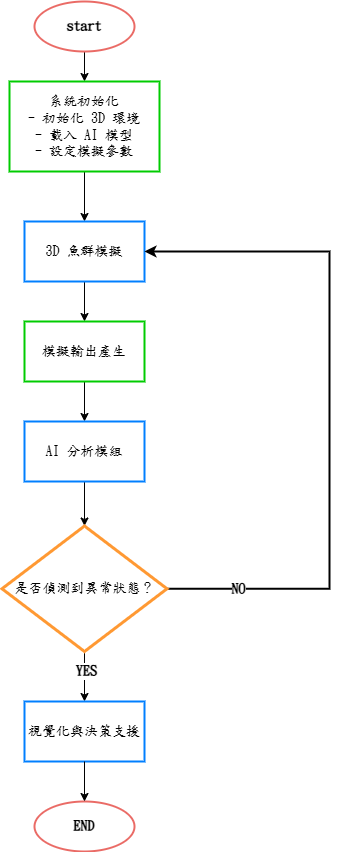

The diagram above was exported from draw.io. Its source (the exported page's mxGraphModel, read from the mxfile embedded in the PNG):
<mxGraphModel dx="1871" dy="634" grid="1" gridSize="10" guides="1" tooltips="1" connect="1" arrows="1" fold="1" page="1" pageScale="1" pageWidth="827" pageHeight="1169" math="0" shadow="0">
  <root>
    <mxCell id="0" />
    <mxCell id="1" parent="0" />
    <mxCell id="igdyuRqs2JUvhgV0-ZQm-9" value="" style="edgeStyle=orthogonalEdgeStyle;rounded=0;orthogonalLoop=1;jettySize=auto;html=1;" parent="1" source="igdyuRqs2JUvhgV0-ZQm-4" target="igdyuRqs2JUvhgV0-ZQm-5" edge="1">
      <mxGeometry relative="1" as="geometry" />
    </mxCell>
    <mxCell id="igdyuRqs2JUvhgV0-ZQm-4" value="start" style="strokeWidth=2;html=1;shape=mxgraph.flowchart.start_1;whiteSpace=wrap;fontFamily=標楷體;fontSize=14;fontStyle=1;strokeColor=#EA6B66;" parent="1" vertex="1">
      <mxGeometry x="15" y="20" width="100" height="50" as="geometry" />
    </mxCell>
    <mxCell id="igdyuRqs2JUvhgV0-ZQm-11" style="edgeStyle=orthogonalEdgeStyle;rounded=0;orthogonalLoop=1;jettySize=auto;html=1;exitX=0.5;exitY=1;exitDx=0;exitDy=0;entryX=0.5;entryY=0;entryDx=0;entryDy=0;" parent="1" source="igdyuRqs2JUvhgV0-ZQm-5" target="igdyuRqs2JUvhgV0-ZQm-10" edge="1">
      <mxGeometry relative="1" as="geometry" />
    </mxCell>
    <mxCell id="igdyuRqs2JUvhgV0-ZQm-5" value="&lt;div&gt;系統初始化&lt;/div&gt;&lt;div&gt;- 初始化 3D 環境&lt;/div&gt;&lt;div&gt;- 載入 AI 模型&lt;/div&gt;&lt;div&gt;- 設定模擬參數&lt;/div&gt;" style="rounded=0;whiteSpace=wrap;html=1;strokeColor=#00CC00;fontFamily=標楷體;fontSize=14;strokeWidth=2;" parent="1" vertex="1">
      <mxGeometry x="-10" y="100" width="150" height="90" as="geometry" />
    </mxCell>
    <mxCell id="igdyuRqs2JUvhgV0-ZQm-13" value="" style="edgeStyle=orthogonalEdgeStyle;rounded=0;orthogonalLoop=1;jettySize=auto;html=1;" parent="1" source="igdyuRqs2JUvhgV0-ZQm-10" target="igdyuRqs2JUvhgV0-ZQm-12" edge="1">
      <mxGeometry relative="1" as="geometry" />
    </mxCell>
    <mxCell id="igdyuRqs2JUvhgV0-ZQm-10" value="&lt;div&gt;3D 魚群模擬&lt;/div&gt;" style="rounded=0;whiteSpace=wrap;html=1;fontFamily=標楷體;fontSize=14;strokeColor=#007FFF;strokeWidth=2;" parent="1" vertex="1">
      <mxGeometry x="5" y="240" width="120" height="60" as="geometry" />
    </mxCell>
    <mxCell id="igdyuRqs2JUvhgV0-ZQm-15" value="" style="edgeStyle=orthogonalEdgeStyle;rounded=0;orthogonalLoop=1;jettySize=auto;html=1;" parent="1" source="igdyuRqs2JUvhgV0-ZQm-12" target="igdyuRqs2JUvhgV0-ZQm-14" edge="1">
      <mxGeometry relative="1" as="geometry" />
    </mxCell>
    <mxCell id="igdyuRqs2JUvhgV0-ZQm-12" value="&lt;div&gt;模擬輸出產生&lt;/div&gt;" style="rounded=0;whiteSpace=wrap;html=1;fontSize=14;fontFamily=標楷體;strokeColor=#00CC00;strokeWidth=2;" parent="1" vertex="1">
      <mxGeometry x="5" y="340" width="120" height="60" as="geometry" />
    </mxCell>
    <mxCell id="igdyuRqs2JUvhgV0-ZQm-18" value="" style="edgeStyle=orthogonalEdgeStyle;rounded=0;orthogonalLoop=1;jettySize=auto;html=1;" parent="1" source="igdyuRqs2JUvhgV0-ZQm-14" target="igdyuRqs2JUvhgV0-ZQm-17" edge="1">
      <mxGeometry relative="1" as="geometry" />
    </mxCell>
    <mxCell id="igdyuRqs2JUvhgV0-ZQm-14" value="&lt;div&gt;AI 分析模組&lt;/div&gt;" style="rounded=0;whiteSpace=wrap;html=1;fontFamily=標楷體;fontSize=14;strokeColor=#007FFF;strokeWidth=2;" parent="1" vertex="1">
      <mxGeometry x="5" y="440" width="120" height="60" as="geometry" />
    </mxCell>
    <mxCell id="igdyuRqs2JUvhgV0-ZQm-23" value="" style="edgeStyle=orthogonalEdgeStyle;rounded=0;orthogonalLoop=1;jettySize=auto;html=1;entryX=1;entryY=0.5;entryDx=0;entryDy=0;strokeWidth=2;" parent="1" source="igdyuRqs2JUvhgV0-ZQm-17" target="igdyuRqs2JUvhgV0-ZQm-10" edge="1">
      <mxGeometry relative="1" as="geometry">
        <Array as="points">
          <mxPoint x="310" y="607" />
          <mxPoint x="310" y="270" />
        </Array>
      </mxGeometry>
    </mxCell>
    <mxCell id="igdyuRqs2JUvhgV0-ZQm-24" value="NO" style="edgeLabel;html=1;align=center;verticalAlign=middle;resizable=0;points=[];fontSize=14;fontFamily=標楷體;fontStyle=1" parent="igdyuRqs2JUvhgV0-ZQm-23" connectable="0" vertex="1">
      <mxGeometry x="-0.7939" relative="1" as="geometry">
        <mxPoint as="offset" />
      </mxGeometry>
    </mxCell>
    <mxCell id="igdyuRqs2JUvhgV0-ZQm-26" value="" style="edgeStyle=orthogonalEdgeStyle;rounded=0;orthogonalLoop=1;jettySize=auto;html=1;" parent="1" source="igdyuRqs2JUvhgV0-ZQm-17" target="igdyuRqs2JUvhgV0-ZQm-25" edge="1">
      <mxGeometry relative="1" as="geometry" />
    </mxCell>
    <mxCell id="igdyuRqs2JUvhgV0-ZQm-27" value="YES" style="edgeLabel;html=1;align=center;verticalAlign=middle;resizable=0;points=[];fontFamily=標楷體;fontStyle=1;fontSize=14;" parent="igdyuRqs2JUvhgV0-ZQm-26" connectable="0" vertex="1">
      <mxGeometry x="-0.24" y="1" relative="1" as="geometry">
        <mxPoint as="offset" />
      </mxGeometry>
    </mxCell>
    <mxCell id="igdyuRqs2JUvhgV0-ZQm-17" value="&lt;div&gt;是否偵測到異常狀態？&lt;/div&gt;" style="rhombus;whiteSpace=wrap;html=1;strokeColor=#FF9933;strokeWidth=3;fontSize=14;fontFamily=標楷體;" parent="1" vertex="1">
      <mxGeometry x="-17.5" y="544.5" width="165" height="125.5" as="geometry" />
    </mxCell>
    <mxCell id="igdyuRqs2JUvhgV0-ZQm-25" value="&lt;div&gt;視覺化與決策支援&lt;/div&gt;" style="rounded=0;whiteSpace=wrap;html=1;fontFamily=標楷體;fontSize=14;strokeColor=#007FFF;strokeWidth=2;" parent="1" vertex="1">
      <mxGeometry x="5" y="720" width="120" height="60" as="geometry" />
    </mxCell>
    <mxCell id="X9XwimpL2-9dUIIqzJH0-1" value="END" style="strokeWidth=2;html=1;shape=mxgraph.flowchart.start_1;whiteSpace=wrap;fontFamily=標楷體;fontSize=14;fontStyle=1;strokeColor=#EA6B66;" vertex="1" parent="1">
      <mxGeometry x="15" y="820" width="100" height="50" as="geometry" />
    </mxCell>
    <mxCell id="X9XwimpL2-9dUIIqzJH0-2" style="edgeStyle=orthogonalEdgeStyle;rounded=0;orthogonalLoop=1;jettySize=auto;html=1;exitX=0.5;exitY=1;exitDx=0;exitDy=0;entryX=0.5;entryY=0;entryDx=0;entryDy=0;entryPerimeter=0;" edge="1" parent="1" source="igdyuRqs2JUvhgV0-ZQm-25" target="X9XwimpL2-9dUIIqzJH0-1">
      <mxGeometry relative="1" as="geometry" />
    </mxCell>
  </root>
</mxGraphModel>